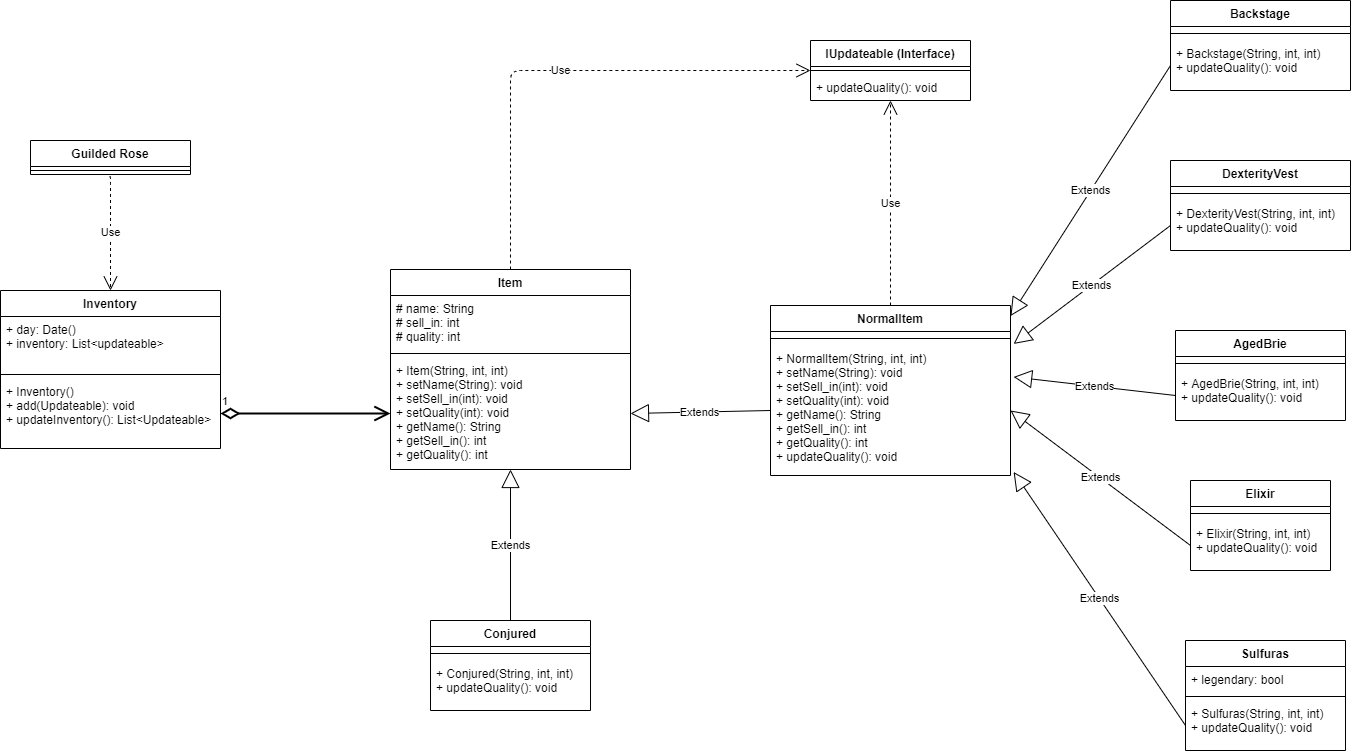

The diagram above was exported from draw.io. Its source (the exported page's mxGraphModel, read from the mxfile embedded in the PNG):
<mxGraphModel dx="2405" dy="832" grid="1" gridSize="10" guides="1" tooltips="1" connect="1" arrows="1" fold="1" page="1" pageScale="1" pageWidth="827" pageHeight="1169" math="0" shadow="0">
  <root>
    <mxCell id="WIyWlLk6GJQsqaUBKTNV-0" />
    <mxCell id="WIyWlLk6GJQsqaUBKTNV-1" parent="WIyWlLk6GJQsqaUBKTNV-0" />
    <mxCell id="Yd1GpDK2RDCRMtaAqB6M-2" value="Guilded Rose" style="swimlane;fontStyle=1;align=center;verticalAlign=top;childLayout=stackLayout;horizontal=1;startSize=26;horizontalStack=0;resizeParent=1;resizeParentMax=0;resizeLast=0;collapsible=1;marginBottom=0;" vertex="1" parent="WIyWlLk6GJQsqaUBKTNV-1">
      <mxGeometry x="-240" y="190" width="160" height="34" as="geometry" />
    </mxCell>
    <mxCell id="Yd1GpDK2RDCRMtaAqB6M-4" value="" style="line;strokeWidth=1;fillColor=none;align=left;verticalAlign=middle;spacingTop=-1;spacingLeft=3;spacingRight=3;rotatable=0;labelPosition=right;points=[];portConstraint=eastwest;" vertex="1" parent="Yd1GpDK2RDCRMtaAqB6M-2">
      <mxGeometry y="26" width="160" height="8" as="geometry" />
    </mxCell>
    <mxCell id="Yd1GpDK2RDCRMtaAqB6M-7" value="Inventory" style="swimlane;fontStyle=1;align=center;verticalAlign=top;childLayout=stackLayout;horizontal=1;startSize=26;horizontalStack=0;resizeParent=1;resizeParentMax=0;resizeLast=0;collapsible=1;marginBottom=0;" vertex="1" parent="WIyWlLk6GJQsqaUBKTNV-1">
      <mxGeometry x="-270" y="340" width="220" height="158" as="geometry" />
    </mxCell>
    <mxCell id="Yd1GpDK2RDCRMtaAqB6M-8" value="+ day: Date()&#10;+ inventory: List&lt;updateable&gt;" style="text;strokeColor=none;fillColor=none;align=left;verticalAlign=top;spacingLeft=4;spacingRight=4;overflow=hidden;rotatable=0;points=[[0,0.5],[1,0.5]];portConstraint=eastwest;" vertex="1" parent="Yd1GpDK2RDCRMtaAqB6M-7">
      <mxGeometry y="26" width="220" height="54" as="geometry" />
    </mxCell>
    <mxCell id="Yd1GpDK2RDCRMtaAqB6M-9" value="" style="line;strokeWidth=1;fillColor=none;align=left;verticalAlign=middle;spacingTop=-1;spacingLeft=3;spacingRight=3;rotatable=0;labelPosition=right;points=[];portConstraint=eastwest;" vertex="1" parent="Yd1GpDK2RDCRMtaAqB6M-7">
      <mxGeometry y="80" width="220" height="8" as="geometry" />
    </mxCell>
    <mxCell id="Yd1GpDK2RDCRMtaAqB6M-10" value="+ Inventory()&#10;+ add(Updateable): void&#10;+ updateInventory(): List&lt;Updateable&gt;" style="text;strokeColor=none;fillColor=none;align=left;verticalAlign=top;spacingLeft=4;spacingRight=4;overflow=hidden;rotatable=0;points=[[0,0.5],[1,0.5]];portConstraint=eastwest;" vertex="1" parent="Yd1GpDK2RDCRMtaAqB6M-7">
      <mxGeometry y="88" width="220" height="70" as="geometry" />
    </mxCell>
    <mxCell id="Yd1GpDK2RDCRMtaAqB6M-11" value="Item" style="swimlane;fontStyle=1;align=center;verticalAlign=top;childLayout=stackLayout;horizontal=1;startSize=26;horizontalStack=0;resizeParent=1;resizeParentMax=0;resizeLast=0;collapsible=1;marginBottom=0;" vertex="1" parent="WIyWlLk6GJQsqaUBKTNV-1">
      <mxGeometry x="120" y="319" width="240" height="200" as="geometry" />
    </mxCell>
    <mxCell id="Yd1GpDK2RDCRMtaAqB6M-12" value="# name: String&#10;# sell_in: int&#10;# quality: int" style="text;strokeColor=none;fillColor=none;align=left;verticalAlign=top;spacingLeft=4;spacingRight=4;overflow=hidden;rotatable=0;points=[[0,0.5],[1,0.5]];portConstraint=eastwest;" vertex="1" parent="Yd1GpDK2RDCRMtaAqB6M-11">
      <mxGeometry y="26" width="240" height="54" as="geometry" />
    </mxCell>
    <mxCell id="Yd1GpDK2RDCRMtaAqB6M-13" value="" style="line;strokeWidth=1;fillColor=none;align=left;verticalAlign=middle;spacingTop=-1;spacingLeft=3;spacingRight=3;rotatable=0;labelPosition=right;points=[];portConstraint=eastwest;" vertex="1" parent="Yd1GpDK2RDCRMtaAqB6M-11">
      <mxGeometry y="80" width="240" height="8" as="geometry" />
    </mxCell>
    <mxCell id="Yd1GpDK2RDCRMtaAqB6M-14" value="+ Item(String, int, int)&#10;+ setName(String): void&#10;+ setSell_in(int): void&#10;+ setQuality(int): void&#10;+ getName(): String&#10;+ getSell_in(): int&#10;+ getQuality(): int" style="text;strokeColor=none;fillColor=none;align=left;verticalAlign=top;spacingLeft=4;spacingRight=4;overflow=hidden;rotatable=0;points=[[0,0.5],[1,0.5]];portConstraint=eastwest;" vertex="1" parent="Yd1GpDK2RDCRMtaAqB6M-11">
      <mxGeometry y="88" width="240" height="112" as="geometry" />
    </mxCell>
    <mxCell id="Yd1GpDK2RDCRMtaAqB6M-15" value="NormalItem" style="swimlane;fontStyle=1;align=center;verticalAlign=top;childLayout=stackLayout;horizontal=1;startSize=26;horizontalStack=0;resizeParent=1;resizeParentMax=0;resizeLast=0;collapsible=1;marginBottom=0;" vertex="1" parent="WIyWlLk6GJQsqaUBKTNV-1">
      <mxGeometry x="500" y="355" width="240" height="170" as="geometry" />
    </mxCell>
    <mxCell id="Yd1GpDK2RDCRMtaAqB6M-17" value="" style="line;strokeWidth=1;fillColor=none;align=left;verticalAlign=middle;spacingTop=-1;spacingLeft=3;spacingRight=3;rotatable=0;labelPosition=right;points=[];portConstraint=eastwest;" vertex="1" parent="Yd1GpDK2RDCRMtaAqB6M-15">
      <mxGeometry y="26" width="240" height="14" as="geometry" />
    </mxCell>
    <mxCell id="Yd1GpDK2RDCRMtaAqB6M-18" value="+ NormalItem(String, int, int)&#10;+ setName(String): void&#10;+ setSell_in(int): void&#10;+ setQuality(int): void&#10;+ getName(): String&#10;+ getSell_in(): int&#10;+ getQuality(): int&#10;+ updateQuality(): void" style="text;strokeColor=none;fillColor=none;align=left;verticalAlign=top;spacingLeft=4;spacingRight=4;overflow=hidden;rotatable=0;points=[[0,0.5],[1,0.5]];portConstraint=eastwest;" vertex="1" parent="Yd1GpDK2RDCRMtaAqB6M-15">
      <mxGeometry y="40" width="240" height="130" as="geometry" />
    </mxCell>
    <mxCell id="Yd1GpDK2RDCRMtaAqB6M-19" value="IUpdateable (Interface)" style="swimlane;fontStyle=1;align=center;verticalAlign=top;childLayout=stackLayout;horizontal=1;startSize=26;horizontalStack=0;resizeParent=1;resizeParentMax=0;resizeLast=0;collapsible=1;marginBottom=0;" vertex="1" parent="WIyWlLk6GJQsqaUBKTNV-1">
      <mxGeometry x="540" y="90" width="160" height="60" as="geometry" />
    </mxCell>
    <mxCell id="Yd1GpDK2RDCRMtaAqB6M-21" value="" style="line;strokeWidth=1;fillColor=none;align=left;verticalAlign=middle;spacingTop=-1;spacingLeft=3;spacingRight=3;rotatable=0;labelPosition=right;points=[];portConstraint=eastwest;" vertex="1" parent="Yd1GpDK2RDCRMtaAqB6M-19">
      <mxGeometry y="26" width="160" height="8" as="geometry" />
    </mxCell>
    <mxCell id="Yd1GpDK2RDCRMtaAqB6M-22" value="+ updateQuality(): void" style="text;strokeColor=none;fillColor=none;align=left;verticalAlign=top;spacingLeft=4;spacingRight=4;overflow=hidden;rotatable=0;points=[[0,0.5],[1,0.5]];portConstraint=eastwest;" vertex="1" parent="Yd1GpDK2RDCRMtaAqB6M-19">
      <mxGeometry y="34" width="160" height="26" as="geometry" />
    </mxCell>
    <mxCell id="Yd1GpDK2RDCRMtaAqB6M-23" value="Conjured" style="swimlane;fontStyle=1;align=center;verticalAlign=top;childLayout=stackLayout;horizontal=1;startSize=26;horizontalStack=0;resizeParent=1;resizeParentMax=0;resizeLast=0;collapsible=1;marginBottom=0;" vertex="1" parent="WIyWlLk6GJQsqaUBKTNV-1">
      <mxGeometry x="160" y="670" width="160" height="90" as="geometry" />
    </mxCell>
    <mxCell id="Yd1GpDK2RDCRMtaAqB6M-24" value="" style="line;strokeWidth=1;fillColor=none;align=left;verticalAlign=middle;spacingTop=-1;spacingLeft=3;spacingRight=3;rotatable=0;labelPosition=right;points=[];portConstraint=eastwest;" vertex="1" parent="Yd1GpDK2RDCRMtaAqB6M-23">
      <mxGeometry y="26" width="160" height="14" as="geometry" />
    </mxCell>
    <mxCell id="Yd1GpDK2RDCRMtaAqB6M-25" value="+ Conjured(String, int, int)&#10;+ updateQuality(): void" style="text;strokeColor=none;fillColor=none;align=left;verticalAlign=top;spacingLeft=4;spacingRight=4;overflow=hidden;rotatable=0;points=[[0,0.5],[1,0.5]];portConstraint=eastwest;" vertex="1" parent="Yd1GpDK2RDCRMtaAqB6M-23">
      <mxGeometry y="40" width="160" height="50" as="geometry" />
    </mxCell>
    <mxCell id="Yd1GpDK2RDCRMtaAqB6M-29" value="AgedBrie" style="swimlane;fontStyle=1;align=center;verticalAlign=top;childLayout=stackLayout;horizontal=1;startSize=26;horizontalStack=0;resizeParent=1;resizeParentMax=0;resizeLast=0;collapsible=1;marginBottom=0;" vertex="1" parent="WIyWlLk6GJQsqaUBKTNV-1">
      <mxGeometry x="905" y="380" width="170" height="90" as="geometry" />
    </mxCell>
    <mxCell id="Yd1GpDK2RDCRMtaAqB6M-30" value="" style="line;strokeWidth=1;fillColor=none;align=left;verticalAlign=middle;spacingTop=-1;spacingLeft=3;spacingRight=3;rotatable=0;labelPosition=right;points=[];portConstraint=eastwest;" vertex="1" parent="Yd1GpDK2RDCRMtaAqB6M-29">
      <mxGeometry y="26" width="170" height="14" as="geometry" />
    </mxCell>
    <mxCell id="Yd1GpDK2RDCRMtaAqB6M-31" value="+ AgedBrie(String, int, int)&#10;+ updateQuality(): void" style="text;strokeColor=none;fillColor=none;align=left;verticalAlign=top;spacingLeft=4;spacingRight=4;overflow=hidden;rotatable=0;points=[[0,0.5],[1,0.5]];portConstraint=eastwest;" vertex="1" parent="Yd1GpDK2RDCRMtaAqB6M-29">
      <mxGeometry y="40" width="170" height="50" as="geometry" />
    </mxCell>
    <mxCell id="Yd1GpDK2RDCRMtaAqB6M-32" value="Backstage" style="swimlane;fontStyle=1;align=center;verticalAlign=top;childLayout=stackLayout;horizontal=1;startSize=26;horizontalStack=0;resizeParent=1;resizeParentMax=0;resizeLast=0;collapsible=1;marginBottom=0;" vertex="1" parent="WIyWlLk6GJQsqaUBKTNV-1">
      <mxGeometry x="900" y="50" width="180" height="90" as="geometry" />
    </mxCell>
    <mxCell id="Yd1GpDK2RDCRMtaAqB6M-33" value="" style="line;strokeWidth=1;fillColor=none;align=left;verticalAlign=middle;spacingTop=-1;spacingLeft=3;spacingRight=3;rotatable=0;labelPosition=right;points=[];portConstraint=eastwest;" vertex="1" parent="Yd1GpDK2RDCRMtaAqB6M-32">
      <mxGeometry y="26" width="180" height="14" as="geometry" />
    </mxCell>
    <mxCell id="Yd1GpDK2RDCRMtaAqB6M-34" value="+ Backstage(String, int, int)&#10;+ updateQuality(): void" style="text;strokeColor=none;fillColor=none;align=left;verticalAlign=top;spacingLeft=4;spacingRight=4;overflow=hidden;rotatable=0;points=[[0,0.5],[1,0.5]];portConstraint=eastwest;" vertex="1" parent="Yd1GpDK2RDCRMtaAqB6M-32">
      <mxGeometry y="40" width="180" height="50" as="geometry" />
    </mxCell>
    <mxCell id="Yd1GpDK2RDCRMtaAqB6M-35" value="DexterityVest" style="swimlane;fontStyle=1;align=center;verticalAlign=top;childLayout=stackLayout;horizontal=1;startSize=26;horizontalStack=0;resizeParent=1;resizeParentMax=0;resizeLast=0;collapsible=1;marginBottom=0;" vertex="1" parent="WIyWlLk6GJQsqaUBKTNV-1">
      <mxGeometry x="900" y="210" width="180" height="90" as="geometry" />
    </mxCell>
    <mxCell id="Yd1GpDK2RDCRMtaAqB6M-36" value="" style="line;strokeWidth=1;fillColor=none;align=left;verticalAlign=middle;spacingTop=-1;spacingLeft=3;spacingRight=3;rotatable=0;labelPosition=right;points=[];portConstraint=eastwest;" vertex="1" parent="Yd1GpDK2RDCRMtaAqB6M-35">
      <mxGeometry y="26" width="180" height="14" as="geometry" />
    </mxCell>
    <mxCell id="Yd1GpDK2RDCRMtaAqB6M-37" value="+ DexterityVest(String, int, int)&#10;+ updateQuality(): void" style="text;strokeColor=none;fillColor=none;align=left;verticalAlign=top;spacingLeft=4;spacingRight=4;overflow=hidden;rotatable=0;points=[[0,0.5],[1,0.5]];portConstraint=eastwest;" vertex="1" parent="Yd1GpDK2RDCRMtaAqB6M-35">
      <mxGeometry y="40" width="180" height="50" as="geometry" />
    </mxCell>
    <mxCell id="Yd1GpDK2RDCRMtaAqB6M-38" value="Elixir" style="swimlane;fontStyle=1;align=center;verticalAlign=top;childLayout=stackLayout;horizontal=1;startSize=26;horizontalStack=0;resizeParent=1;resizeParentMax=0;resizeLast=0;collapsible=1;marginBottom=0;" vertex="1" parent="WIyWlLk6GJQsqaUBKTNV-1">
      <mxGeometry x="920" y="530" width="140" height="90" as="geometry" />
    </mxCell>
    <mxCell id="Yd1GpDK2RDCRMtaAqB6M-39" value="" style="line;strokeWidth=1;fillColor=none;align=left;verticalAlign=middle;spacingTop=-1;spacingLeft=3;spacingRight=3;rotatable=0;labelPosition=right;points=[];portConstraint=eastwest;" vertex="1" parent="Yd1GpDK2RDCRMtaAqB6M-38">
      <mxGeometry y="26" width="140" height="14" as="geometry" />
    </mxCell>
    <mxCell id="Yd1GpDK2RDCRMtaAqB6M-40" value="+ Elixir(String, int, int)&#10;+ updateQuality(): void" style="text;strokeColor=none;fillColor=none;align=left;verticalAlign=top;spacingLeft=4;spacingRight=4;overflow=hidden;rotatable=0;points=[[0,0.5],[1,0.5]];portConstraint=eastwest;" vertex="1" parent="Yd1GpDK2RDCRMtaAqB6M-38">
      <mxGeometry y="40" width="140" height="50" as="geometry" />
    </mxCell>
    <mxCell id="Yd1GpDK2RDCRMtaAqB6M-42" value="Sulfuras" style="swimlane;fontStyle=1;align=center;verticalAlign=top;childLayout=stackLayout;horizontal=1;startSize=26;horizontalStack=0;resizeParent=1;resizeParentMax=0;resizeLast=0;collapsible=1;marginBottom=0;" vertex="1" parent="WIyWlLk6GJQsqaUBKTNV-1">
      <mxGeometry x="915" y="690" width="160" height="110" as="geometry" />
    </mxCell>
    <mxCell id="Yd1GpDK2RDCRMtaAqB6M-43" value="+ legendary: bool" style="text;strokeColor=none;fillColor=none;align=left;verticalAlign=top;spacingLeft=4;spacingRight=4;overflow=hidden;rotatable=0;points=[[0,0.5],[1,0.5]];portConstraint=eastwest;" vertex="1" parent="Yd1GpDK2RDCRMtaAqB6M-42">
      <mxGeometry y="26" width="160" height="26" as="geometry" />
    </mxCell>
    <mxCell id="Yd1GpDK2RDCRMtaAqB6M-44" value="" style="line;strokeWidth=1;fillColor=none;align=left;verticalAlign=middle;spacingTop=-1;spacingLeft=3;spacingRight=3;rotatable=0;labelPosition=right;points=[];portConstraint=eastwest;" vertex="1" parent="Yd1GpDK2RDCRMtaAqB6M-42">
      <mxGeometry y="52" width="160" height="8" as="geometry" />
    </mxCell>
    <mxCell id="Yd1GpDK2RDCRMtaAqB6M-45" value="+ Sulfuras(String, int, int)&#10;+ updateQuality(): void" style="text;strokeColor=none;fillColor=none;align=left;verticalAlign=top;spacingLeft=4;spacingRight=4;overflow=hidden;rotatable=0;points=[[0,0.5],[1,0.5]];portConstraint=eastwest;" vertex="1" parent="Yd1GpDK2RDCRMtaAqB6M-42">
      <mxGeometry y="60" width="160" height="50" as="geometry" />
    </mxCell>
    <mxCell id="Yd1GpDK2RDCRMtaAqB6M-47" value="Use" style="endArrow=open;endSize=12;dashed=1;html=1;exitX=0.5;exitY=0;exitDx=0;exitDy=0;entryX=0;entryY=0.5;entryDx=0;entryDy=0;" edge="1" parent="WIyWlLk6GJQsqaUBKTNV-1" source="Yd1GpDK2RDCRMtaAqB6M-11" target="Yd1GpDK2RDCRMtaAqB6M-19">
      <mxGeometry width="160" relative="1" as="geometry">
        <mxPoint x="530" y="240" as="sourcePoint" />
        <mxPoint x="690" y="240" as="targetPoint" />
        <Array as="points">
          <mxPoint x="240" y="120" />
        </Array>
      </mxGeometry>
    </mxCell>
    <mxCell id="Yd1GpDK2RDCRMtaAqB6M-48" value="Use" style="endArrow=open;endSize=12;dashed=1;html=1;exitX=0.5;exitY=0;exitDx=0;exitDy=0;" edge="1" parent="WIyWlLk6GJQsqaUBKTNV-1" source="Yd1GpDK2RDCRMtaAqB6M-15" target="Yd1GpDK2RDCRMtaAqB6M-22">
      <mxGeometry width="160" relative="1" as="geometry">
        <mxPoint x="530" y="240" as="sourcePoint" />
        <mxPoint x="480" y="170" as="targetPoint" />
      </mxGeometry>
    </mxCell>
    <mxCell id="Yd1GpDK2RDCRMtaAqB6M-50" value="1" style="endArrow=open;html=1;endSize=12;startArrow=diamondThin;startSize=14;startFill=0;edgeStyle=orthogonalEdgeStyle;align=left;verticalAlign=bottom;exitX=1;exitY=0.5;exitDx=0;exitDy=0;entryX=0;entryY=0.5;entryDx=0;entryDy=0;strokeWidth=2;jumpSize=9;" edge="1" parent="WIyWlLk6GJQsqaUBKTNV-1" source="Yd1GpDK2RDCRMtaAqB6M-10" target="Yd1GpDK2RDCRMtaAqB6M-14">
      <mxGeometry x="-1" y="3" relative="1" as="geometry">
        <mxPoint x="-160" y="620" as="sourcePoint" />
        <mxPoint y="620" as="targetPoint" />
      </mxGeometry>
    </mxCell>
    <mxCell id="Yd1GpDK2RDCRMtaAqB6M-51" value="Extends" style="endArrow=block;endSize=16;endFill=0;html=1;strokeWidth=1;exitX=0.5;exitY=0;exitDx=0;exitDy=0;" edge="1" parent="WIyWlLk6GJQsqaUBKTNV-1" source="Yd1GpDK2RDCRMtaAqB6M-23" target="Yd1GpDK2RDCRMtaAqB6M-14">
      <mxGeometry width="160" relative="1" as="geometry">
        <mxPoint x="410" y="630" as="sourcePoint" />
        <mxPoint x="570" y="630" as="targetPoint" />
      </mxGeometry>
    </mxCell>
    <mxCell id="Yd1GpDK2RDCRMtaAqB6M-52" value="Extends" style="endArrow=block;endSize=16;endFill=0;html=1;strokeWidth=1;exitX=0;exitY=0.5;exitDx=0;exitDy=0;entryX=1.013;entryY=0.973;entryDx=0;entryDy=0;entryPerimeter=0;" edge="1" parent="WIyWlLk6GJQsqaUBKTNV-1" source="Yd1GpDK2RDCRMtaAqB6M-45" target="Yd1GpDK2RDCRMtaAqB6M-18">
      <mxGeometry width="160" relative="1" as="geometry">
        <mxPoint x="250" y="680" as="sourcePoint" />
        <mxPoint x="250" y="550" as="targetPoint" />
      </mxGeometry>
    </mxCell>
    <mxCell id="Yd1GpDK2RDCRMtaAqB6M-53" value="Extends" style="endArrow=block;endSize=16;endFill=0;html=1;strokeWidth=1;exitX=0;exitY=0.5;exitDx=0;exitDy=0;entryX=1;entryY=0.5;entryDx=0;entryDy=0;" edge="1" parent="WIyWlLk6GJQsqaUBKTNV-1" source="Yd1GpDK2RDCRMtaAqB6M-40" target="Yd1GpDK2RDCRMtaAqB6M-18">
      <mxGeometry width="160" relative="1" as="geometry">
        <mxPoint x="925" y="785" as="sourcePoint" />
        <mxPoint x="850" y="460" as="targetPoint" />
      </mxGeometry>
    </mxCell>
    <mxCell id="Yd1GpDK2RDCRMtaAqB6M-54" value="Extends" style="endArrow=block;endSize=16;endFill=0;html=1;strokeWidth=1;entryX=1.013;entryY=0.242;entryDx=0;entryDy=0;exitX=0;exitY=0.5;exitDx=0;exitDy=0;entryPerimeter=0;" edge="1" parent="WIyWlLk6GJQsqaUBKTNV-1" source="Yd1GpDK2RDCRMtaAqB6M-31" target="Yd1GpDK2RDCRMtaAqB6M-18">
      <mxGeometry width="160" relative="1" as="geometry">
        <mxPoint x="890" y="490" as="sourcePoint" />
        <mxPoint x="820" y="340" as="targetPoint" />
      </mxGeometry>
    </mxCell>
    <mxCell id="Yd1GpDK2RDCRMtaAqB6M-55" value="Extends" style="endArrow=block;endSize=16;endFill=0;html=1;strokeWidth=1;exitX=0;exitY=0.5;exitDx=0;exitDy=0;entryX=1.013;entryY=-0.012;entryDx=0;entryDy=0;entryPerimeter=0;" edge="1" parent="WIyWlLk6GJQsqaUBKTNV-1" source="Yd1GpDK2RDCRMtaAqB6M-37" target="Yd1GpDK2RDCRMtaAqB6M-18">
      <mxGeometry width="160" relative="1" as="geometry">
        <mxPoint x="915" y="455" as="sourcePoint" />
        <mxPoint x="780" y="270" as="targetPoint" />
      </mxGeometry>
    </mxCell>
    <mxCell id="Yd1GpDK2RDCRMtaAqB6M-56" value="Extends" style="endArrow=block;endSize=16;endFill=0;html=1;strokeWidth=1;exitX=0;exitY=0.5;exitDx=0;exitDy=0;entryX=1;entryY=0.062;entryDx=0;entryDy=0;entryPerimeter=0;" edge="1" parent="WIyWlLk6GJQsqaUBKTNV-1" source="Yd1GpDK2RDCRMtaAqB6M-34" target="Yd1GpDK2RDCRMtaAqB6M-15">
      <mxGeometry width="160" relative="1" as="geometry">
        <mxPoint x="910" y="285" as="sourcePoint" />
        <mxPoint x="753.1199999999999" y="441.53" as="targetPoint" />
      </mxGeometry>
    </mxCell>
    <mxCell id="Yd1GpDK2RDCRMtaAqB6M-57" value="Extends" style="endArrow=block;endSize=16;endFill=0;html=1;strokeWidth=1;exitX=0;exitY=0.5;exitDx=0;exitDy=0;entryX=1;entryY=0.5;entryDx=0;entryDy=0;" edge="1" parent="WIyWlLk6GJQsqaUBKTNV-1" source="Yd1GpDK2RDCRMtaAqB6M-18" target="Yd1GpDK2RDCRMtaAqB6M-14">
      <mxGeometry width="160" relative="1" as="geometry">
        <mxPoint x="250" y="680" as="sourcePoint" />
        <mxPoint x="250" y="550" as="targetPoint" />
      </mxGeometry>
    </mxCell>
    <mxCell id="Yd1GpDK2RDCRMtaAqB6M-59" value="Use" style="endArrow=open;endSize=12;dashed=1;html=1;strokeWidth=1;exitX=0.492;exitY=1.019;exitDx=0;exitDy=0;exitPerimeter=0;entryX=0.5;entryY=0;entryDx=0;entryDy=0;" edge="1" parent="WIyWlLk6GJQsqaUBKTNV-1" target="Yd1GpDK2RDCRMtaAqB6M-7">
      <mxGeometry width="160" relative="1" as="geometry">
        <mxPoint x="-161.27999999999997" y="226.49400000000003" as="sourcePoint" />
        <mxPoint x="-60" y="270" as="targetPoint" />
        <Array as="points">
          <mxPoint x="-160" y="226" />
        </Array>
      </mxGeometry>
    </mxCell>
  </root>
</mxGraphModel>